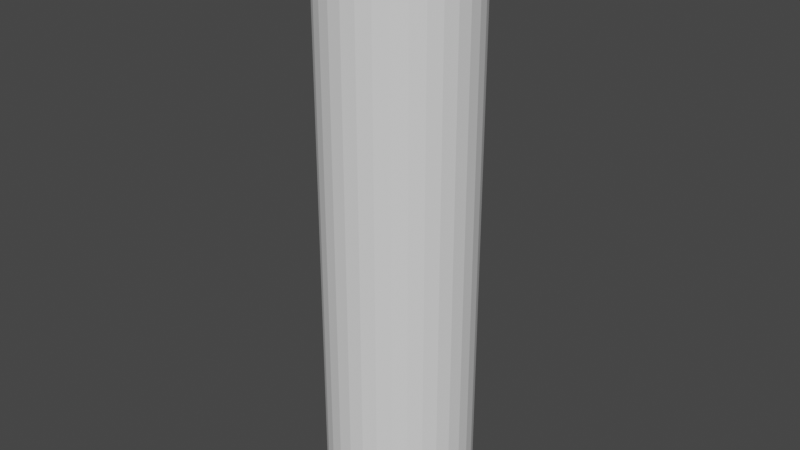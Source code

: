 # Source: Flashlight.blend  (saved by Blender 2.81.16; exported with 4.5.12 LTS)
import bpy
from mathutils import Matrix  # noqa: F401  (used for matrix-valued properties, if any)

bpy.ops.wm.read_factory_settings(use_empty=True)
scene = bpy.context.scene
scene.name = 'Scene'

# ---- collections
col_collection = bpy.data.collections.new('Collection'); scene.collection.children.link(col_collection)

# ---- world
world_world = bpy.data.worlds.new('World'); scene.world = world_world
world_world.use_nodes = True; world_world.node_tree.nodes.clear()
_N = world_world.node_tree.nodes; _L = world_world.node_tree.links
n0 = _N.new('ShaderNodeOutputWorld'); n0.name = 'World Output'; n0.location = (300, 300)
n1 = _N.new('ShaderNodeBackground'); n1.name = 'Background'; n1.location = (10, 300)
n1.inputs[0].default_value = (0.05088, 0.05088, 0.05088, 1.0)
_L.new(n1.outputs[0], n0.inputs[0])
n0.is_active_output = True
world_world.color = (0.05088, 0.05088, 0.05088)
world_world.use_sun_shadow = False
world_world.sun_shadow_jitter_overblur = 0.0

# ---- meshes
me_cylinder = bpy.data.meshes.new('Cylinder')
me_cylinder.from_pydata([(0.0, -0.25, 1.0), (0.0, -0.25, -1.0), (-0.04877, -0.2452, 1.0), (-0.04877, -0.2452, -1.0), (-0.09567, -0.231, 1.0), (-0.09567, -0.231, -1.0), (-0.1389, -0.2079, 1.0), (-0.1389, -0.2079, -1.0), (-0.1768, -0.1768, 1.0), (-0.1768, -0.1768, -1.0), (-0.2079, -0.1389, 1.0), (-0.2079, -0.1389, -1.0), (-0.231, -0.09567, 1.0), (-0.231, -0.09567, -1.0), (-0.2452, -0.04877, 1.0), (-0.2452, -0.04877, -1.0), (-0.25, -1.887e-08, 1.0), (-0.25, -1.887e-08, -1.0), (-0.2452, 0.04877, 1.0), (-0.2452, 0.04877, -1.0), (-0.231, 0.09567, 1.0), (-0.231, 0.09567, -1.0), (-0.2079, 0.1389, 1.0), (-0.2079, 0.1389, -1.0), (-0.1768, 0.1768, 1.0), (-0.1768, 0.1768, -1.0), (-0.1389, 0.2079, 1.0), (-0.1389, 0.2079, -1.0), (-0.09567, 0.231, 1.0), (-0.09567, 0.231, -1.0), (-0.04877, 0.2452, 1.0), (-0.04877, 0.2452, -1.0), (8.146e-08, 0.25, 1.0), (8.146e-08, 0.25, -1.0), (0.04877, 0.2452, 1.0), (0.04877, 0.2452, -1.0), (0.09567, 0.231, 1.0), (0.09567, 0.231, -1.0), (0.1389, 0.2079, 1.0), (0.1389, 0.2079, -1.0), (0.1768, 0.1768, 1.0), (0.1768, 0.1768, -1.0), (0.2079, 0.1389, 1.0), (0.2079, 0.1389, -1.0), (0.231, 0.09567, 1.0), (0.231, 0.09567, -1.0), (0.2452, 0.04877, 1.0), (0.2452, 0.04877, -1.0), (0.25, -2.414e-07, 1.0), (0.25, -2.414e-07, -1.0), (0.2452, -0.04877, 1.0), (0.2452, -0.04877, -1.0), (0.231, -0.09567, 1.0), (0.231, -0.09567, -1.0), (0.2079, -0.1389, 1.0), (0.2079, -0.1389, -1.0), (0.1768, -0.1768, 1.0), (0.1768, -0.1768, -1.0), (0.1389, -0.2079, 1.0), (0.1389, -0.2079, -1.0), (0.09567, -0.231, 1.0), (0.09567, -0.231, -1.0), (0.04877, -0.2452, 1.0), (0.04877, -0.2452, -1.0)], [], [(0, 1, 3, 2), (2, 3, 5, 4), (4, 5, 7, 6), (6, 7, 9, 8), (8, 9, 11, 10), (10, 11, 13, 12), (12, 13, 15, 14), (14, 15, 17, 16), (16, 17, 19, 18), (18, 19, 21, 20), (20, 21, 23, 22), (22, 23, 25, 24), (24, 25, 27, 26), (26, 27, 29, 28), (28, 29, 31, 30), (30, 31, 33, 32), (32, 33, 35, 34), (34, 35, 37, 36), (36, 37, 39, 38), (38, 39, 41, 40), (40, 41, 43, 42), (42, 43, 45, 44), (44, 45, 47, 46), (46, 47, 49, 48), (48, 49, 51, 50), (50, 51, 53, 52), (52, 53, 55, 54), (54, 55, 57, 56), (56, 57, 59, 58), (58, 59, 61, 60), (3, 1, 63, 61, 59, 57, 55, 53, 51, 49, 47, 45, 43, 41, 39, 37, 35, 33, 31, 29, 27, 25, 23, 21, 19, 17, 15, 13, 11, 9, 7, 5), (60, 61, 63, 62), (62, 63, 1, 0), (0, 2, 4, 6, 8, 10, 12, 14, 16, 18, 20, 22, 24, 26, 28, 30, 32, 34, 36, 38, 40, 42, 44, 46, 48, 50, 52, 54, 56, 58, 60, 62)])
_uv = me_cylinder.uv_layers.new(name='UVMap')
_uv.uv.foreach_set('vector', [1.0, 0.5, 1.0, 1.0, 0.9688, 1.0, 0.9688, 0.5, 0.9688, 0.5, 0.9688, 1.0, 0.9375, 1.0, 0.9375, 0.5, 0.9375, 0.5, 0.9375, 1.0, 0.9062, 1.0, 0.9062, 0.5, 0.9062, 0.5, 0.9062, 1.0, 0.875, 1.0, 0.875, 0.5, 0.875, 0.5, 0.875, 1.0, 0.8438, 1.0, 0.8438, 0.5, 0.8438, 0.5, 0.8438, 1.0, 0.8125, 1.0, 0.8125, 0.5, 0.8125, 0.5, 0.8125, 1.0, 0.7812, 1.0, 0.7812, 0.5, 0.7812, 0.5, 0.7812, 1.0, 0.75, 1.0, 0.75, 0.5, 0.75, 0.5, 0.75, 1.0, 0.7188, 1.0, 0.7188, 0.5, 0.7188, 0.5, 0.7188, 1.0, 0.6875, 1.0, 0.6875, 0.5, 0.6875, 0.5, 0.6875, 1.0, 0.6562, 1.0, 0.6562, 0.5, 0.6562, 0.5, 0.6562, 1.0, 0.625, 1.0, 0.625, 0.5, 0.625, 0.5, 0.625, 1.0, 0.5938, 1.0, 0.5938, 0.5, 0.5938, 0.5, 0.5938, 1.0, 0.5625, 1.0, 0.5625, 0.5, 0.5625, 0.5, 0.5625, 1.0, 0.5312, 1.0, 0.5312, 0.5, 0.5312, 0.5, 0.5312, 1.0, 0.5, 1.0, 0.5, 0.5, 0.5, 0.5, 0.5, 1.0, 0.4688, 1.0, 0.4688, 0.5, 0.4688, 0.5, 0.4688, 1.0, 0.4375, 1.0, 0.4375, 0.5, 0.4375, 0.5, 0.4375, 1.0, 0.4062, 1.0, 0.4062, 0.5, 0.4062, 0.5, 0.4062, 1.0, 0.375, 1.0, 0.375, 0.5, 0.375, 0.5, 0.375, 1.0, 0.3438, 1.0, 0.3438, 0.5, 0.3438, 0.5, 0.3438, 1.0, 0.3125, 1.0, 0.3125, 0.5, 0.3125, 0.5, 0.3125, 1.0, 0.2812, 1.0, 0.2812, 0.5, 0.2812, 0.5, 0.2812, 1.0, 0.25, 1.0, 0.25, 0.5, 0.25, 0.5, 0.25, 1.0, 0.2188, 1.0, 0.2188, 0.5, 0.2188, 0.5, 0.2188, 1.0, 0.1875, 1.0, 0.1875, 0.5, 0.1875, 0.5, 0.1875, 1.0, 0.1562, 1.0, 0.1562, 0.5, 0.1562, 0.5, 0.1562, 1.0, 0.125, 1.0, 0.125, 0.5, 0.125, 0.5, 0.125, 1.0, 0.09375, 1.0, 0.09375, 0.5, 0.09375, 0.5, 0.09375, 1.0, 0.0625, 1.0, 0.0625, 0.5, 0.2968, 0.4854, 0.25, 0.49, 0.2032, 0.4854, 0.1582, 0.4717, 0.1167, 0.4496, 0.08029, 0.4197, 0.05045, 0.3833, 0.02827, 0.3418, 0.01461, 0.2968, 0.01, 0.25, 0.01461, 0.2032, 0.02827, 0.1582, 0.05045, 0.1167, 0.08029, 0.08029, 0.1167, 0.05045, 0.1582, 0.02827, 0.2032, 0.01461, 0.25, 0.01, 0.2968, 0.01461, 0.3418, 0.02827, 0.3833, 0.05045, 0.4197, 0.08029, 0.4496, 0.1167, 0.4717, 0.1582, 0.4854, 0.2032, 0.49, 0.25, 0.4854, 0.2968, 0.4717, 0.3418, 0.4496, 0.3833, 0.4197, 0.4197, 0.3833, 0.4496, 0.3418, 0.4717, 0.0625, 0.5, 0.0625, 1.0, 0.03125, 1.0, 0.03125, 0.5, 0.03125, 0.5, 0.03125, 1.0, 0.0, 1.0, 0.0, 0.5, 0.75, 0.49, 0.7968, 0.4854, 0.8418, 0.4717, 0.8833, 0.4496, 0.9197, 0.4197, 0.9496, 0.3833, 0.9717, 0.3418, 0.9854, 0.2968, 0.99, 0.25, 0.9854, 0.2032, 0.9717, 0.1582, 0.9496, 0.1167, 0.9197, 0.08029, 0.8833, 0.05045, 0.8418, 0.02827, 0.7968, 0.01461, 0.75, 0.01, 0.7032, 0.01461, 0.6582, 0.02827, 0.6167, 0.05045, 0.5803, 0.08029, 0.5504, 0.1167, 0.5283, 0.1582, 0.5146, 0.2032, 0.51, 0.25, 0.5146, 0.2968, 0.5283, 0.3418, 0.5504, 0.3833, 0.5803, 0.4197, 0.6167, 0.4496, 0.6582, 0.4717, 0.7032, 0.4854])
me_cylinder.use_remesh_fix_poles = True
me_cylinder.use_remesh_preserve_attributes = False
me_cylinder.use_mirror_vertex_groups = False
me_cylinder.update()

# ---- objects
ob_cylinder = bpy.data.objects.new('Cylinder', me_cylinder)

# ---- transforms, parenting, visibility, modifiers, constraints
ob_cylinder.location = (0.0, 0.0, 0.0)
ob_cylinder.lineart.crease_threshold = 0.0

# ---- collection membership
col_collection.objects.link(ob_cylinder)

# ---- scene / render settings (as saved in the file)
scene.frame_start = 1; scene.frame_end = 250; scene.frame_set(1)
scene.render.engine = 'BLENDER_EEVEE_NEXT'
scene.cycles.use_denoising = False
scene.cycles.samples = 128
scene.cycles.sampling_pattern = 'TABULATED_SOBOL'
scene.cycles.use_adaptive_sampling = False
scene.cycles.use_light_tree = False
scene.view_settings.view_transform = 'Filmic'
bpy.context.view_layer.update()

# ---- added for rendering (the .blend has no active camera and no usable light): camera, sun
cam_auto = bpy.data.cameras.new('AutoCamera')
cam_auto.lens = 50.0
cam_auto.sensor_width = 36.0
cam_auto.clip_end = 1000.0
ob_auto_camera = bpy.data.objects.new('AutoCamera', cam_auto)
scene.collection.objects.link(ob_auto_camera)
ob_auto_camera.location = (1.9627, -2.35524, 1.57016)
ob_auto_camera.rotation_euler = (1.09748, -7.21219e-08, 0.694738)
scene.camera = ob_auto_camera
light_auto_sun = bpy.data.lights.new('AutoSun', 'SUN')
light_auto_sun.energy = 3.0
light_auto_sun.angle = 0.0523599
ob_auto_sun = bpy.data.objects.new('AutoSun', light_auto_sun)
scene.collection.objects.link(ob_auto_sun)
ob_auto_sun.rotation_euler = (0.872665, 0.174533, 0.523599)
bpy.context.view_layer.update()
